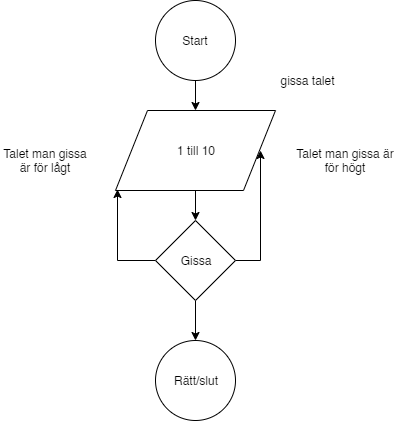

The diagram above was exported from draw.io. Its source (the exported page's mxGraphModel, read from the mxfile embedded in the PNG):
<mxGraphModel dx="1422" dy="762" grid="1" gridSize="10" guides="1" tooltips="1" connect="1" arrows="1" fold="1" page="1" pageScale="1" pageWidth="850" pageHeight="1100" math="0" shadow="0">
  <root>
    <mxCell id="0" />
    <mxCell id="1" parent="0" />
    <mxCell id="wq4MUtyn52R0EWEw8cWV-6" style="edgeStyle=orthogonalEdgeStyle;rounded=0;orthogonalLoop=1;jettySize=auto;html=1;exitX=0.5;exitY=1;exitDx=0;exitDy=0;entryX=0.5;entryY=0;entryDx=0;entryDy=0;" edge="1" parent="1" source="wq4MUtyn52R0EWEw8cWV-1" target="wq4MUtyn52R0EWEw8cWV-2">
      <mxGeometry relative="1" as="geometry" />
    </mxCell>
    <mxCell id="wq4MUtyn52R0EWEw8cWV-1" value="Start" style="ellipse;whiteSpace=wrap;html=1;aspect=fixed;" vertex="1" parent="1">
      <mxGeometry x="385" y="90" width="80" height="80" as="geometry" />
    </mxCell>
    <mxCell id="wq4MUtyn52R0EWEw8cWV-8" style="edgeStyle=orthogonalEdgeStyle;rounded=0;orthogonalLoop=1;jettySize=auto;html=1;exitX=0.5;exitY=1;exitDx=0;exitDy=0;entryX=0.5;entryY=0;entryDx=0;entryDy=0;" edge="1" parent="1" source="wq4MUtyn52R0EWEw8cWV-2" target="wq4MUtyn52R0EWEw8cWV-3">
      <mxGeometry relative="1" as="geometry" />
    </mxCell>
    <mxCell id="wq4MUtyn52R0EWEw8cWV-2" value="1 till 10" style="shape=parallelogram;perimeter=parallelogramPerimeter;whiteSpace=wrap;html=1;" vertex="1" parent="1">
      <mxGeometry x="345" y="200" width="160" height="80" as="geometry" />
    </mxCell>
    <mxCell id="wq4MUtyn52R0EWEw8cWV-7" style="edgeStyle=orthogonalEdgeStyle;rounded=0;orthogonalLoop=1;jettySize=auto;html=1;exitX=0.5;exitY=1;exitDx=0;exitDy=0;entryX=0.5;entryY=0;entryDx=0;entryDy=0;" edge="1" parent="1" source="wq4MUtyn52R0EWEw8cWV-3" target="wq4MUtyn52R0EWEw8cWV-4">
      <mxGeometry relative="1" as="geometry" />
    </mxCell>
    <mxCell id="wq4MUtyn52R0EWEw8cWV-9" style="edgeStyle=orthogonalEdgeStyle;rounded=0;orthogonalLoop=1;jettySize=auto;html=1;exitX=1;exitY=0.5;exitDx=0;exitDy=0;" edge="1" parent="1" source="wq4MUtyn52R0EWEw8cWV-3">
      <mxGeometry relative="1" as="geometry">
        <mxPoint x="490" y="240" as="targetPoint" />
      </mxGeometry>
    </mxCell>
    <mxCell id="wq4MUtyn52R0EWEw8cWV-10" style="edgeStyle=orthogonalEdgeStyle;rounded=0;orthogonalLoop=1;jettySize=auto;html=1;exitX=0;exitY=0.5;exitDx=0;exitDy=0;entryX=0.013;entryY=0.988;entryDx=0;entryDy=0;entryPerimeter=0;" edge="1" parent="1" source="wq4MUtyn52R0EWEw8cWV-3" target="wq4MUtyn52R0EWEw8cWV-2">
      <mxGeometry relative="1" as="geometry" />
    </mxCell>
    <mxCell id="wq4MUtyn52R0EWEw8cWV-3" value="Gissa" style="rhombus;whiteSpace=wrap;html=1;" vertex="1" parent="1">
      <mxGeometry x="385" y="310" width="80" height="80" as="geometry" />
    </mxCell>
    <mxCell id="wq4MUtyn52R0EWEw8cWV-4" value="Rätt/slut" style="ellipse;whiteSpace=wrap;html=1;aspect=fixed;" vertex="1" parent="1">
      <mxGeometry x="385" y="430" width="80" height="80" as="geometry" />
    </mxCell>
    <mxCell id="wq4MUtyn52R0EWEw8cWV-11" value="gissa talet" style="text;html=1;strokeColor=none;fillColor=none;align=center;verticalAlign=middle;whiteSpace=wrap;rounded=0;" vertex="1" parent="1">
      <mxGeometry x="480" y="150" width="115" height="40" as="geometry" />
    </mxCell>
    <mxCell id="wq4MUtyn52R0EWEw8cWV-12" value="Talet man gissa är för högt" style="text;html=1;strokeColor=none;fillColor=none;align=center;verticalAlign=middle;whiteSpace=wrap;rounded=0;" vertex="1" parent="1">
      <mxGeometry x="520" y="230" width="110" height="40" as="geometry" />
    </mxCell>
    <mxCell id="wq4MUtyn52R0EWEw8cWV-13" value="Talet man gissa är för lågt" style="text;html=1;strokeColor=none;fillColor=none;align=center;verticalAlign=middle;whiteSpace=wrap;rounded=0;" vertex="1" parent="1">
      <mxGeometry x="230" y="230" width="90" height="40" as="geometry" />
    </mxCell>
  </root>
</mxGraphModel>